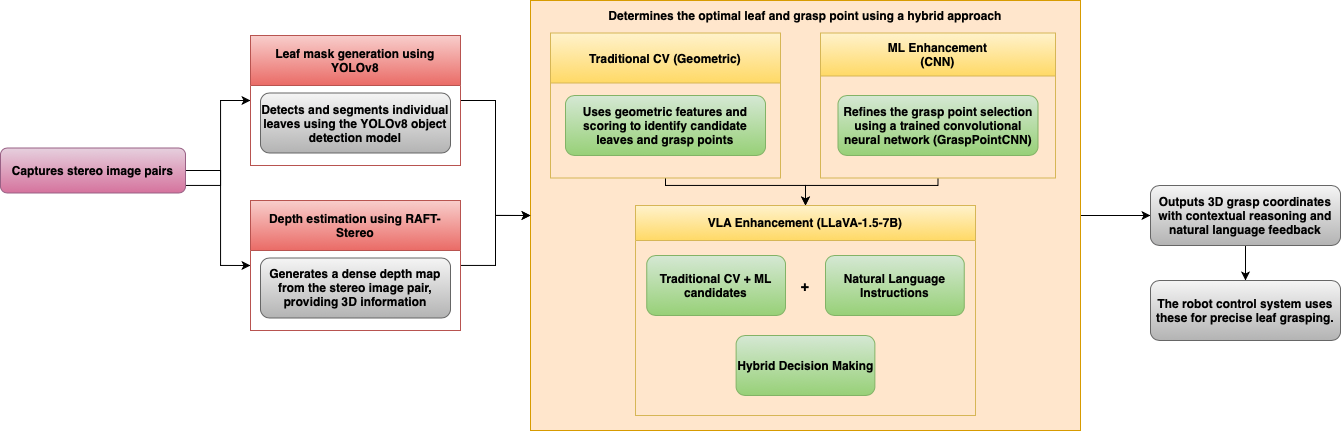

The diagram above was exported from draw.io. Its source (the exported page's mxGraphModel, read from the mxfile embedded in the PNG):
<mxGraphModel dx="2335" dy="924" grid="1" gridSize="10" guides="1" tooltips="1" connect="1" arrows="1" fold="1" page="1" pageScale="1" pageWidth="827" pageHeight="1169" math="0" shadow="0">
  <root>
    <mxCell id="WIyWlLk6GJQsqaUBKTNV-0" />
    <mxCell id="WIyWlLk6GJQsqaUBKTNV-1" parent="WIyWlLk6GJQsqaUBKTNV-0" />
    <mxCell id="LtDvFO2EZ3zTzFg9kbvq-52" style="edgeStyle=orthogonalEdgeStyle;rounded=0;orthogonalLoop=1;jettySize=auto;html=1;entryX=0;entryY=0.5;entryDx=0;entryDy=0;" parent="WIyWlLk6GJQsqaUBKTNV-1" source="LtDvFO2EZ3zTzFg9kbvq-21" target="LtDvFO2EZ3zTzFg9kbvq-34" edge="1">
      <mxGeometry relative="1" as="geometry" />
    </mxCell>
    <mxCell id="LtDvFO2EZ3zTzFg9kbvq-21" value="" style="rounded=0;whiteSpace=wrap;html=1;fillColor=#ffe6cc;strokeColor=#d79b00;" parent="WIyWlLk6GJQsqaUBKTNV-1" vertex="1">
      <mxGeometry x="330" y="180" width="550" height="430" as="geometry" />
    </mxCell>
    <mxCell id="LtDvFO2EZ3zTzFg9kbvq-42" style="edgeStyle=orthogonalEdgeStyle;rounded=0;orthogonalLoop=1;jettySize=auto;html=1;entryX=0;entryY=0.5;entryDx=0;entryDy=0;" parent="WIyWlLk6GJQsqaUBKTNV-1" source="WIyWlLk6GJQsqaUBKTNV-3" edge="1">
      <mxGeometry relative="1" as="geometry">
        <Array as="points">
          <mxPoint x="20" y="365" />
          <mxPoint x="20" y="280" />
        </Array>
        <mxPoint x="50" y="280" as="targetPoint" />
      </mxGeometry>
    </mxCell>
    <mxCell id="BboEiS5WzGvSUYdQNr7f-0" style="edgeStyle=orthogonalEdgeStyle;rounded=0;orthogonalLoop=1;jettySize=auto;html=1;exitX=1;exitY=0.5;exitDx=0;exitDy=0;entryX=0;entryY=0.5;entryDx=0;entryDy=0;" parent="WIyWlLk6GJQsqaUBKTNV-1" source="WIyWlLk6GJQsqaUBKTNV-3" target="LtDvFO2EZ3zTzFg9kbvq-13" edge="1">
      <mxGeometry relative="1" as="geometry">
        <Array as="points">
          <mxPoint x="20" y="350" />
          <mxPoint x="20" y="445" />
        </Array>
      </mxGeometry>
    </mxCell>
    <mxCell id="WIyWlLk6GJQsqaUBKTNV-3" value="&lt;span class=&quot;router-outlet-wrapper ng-tns-c3529453878-0&quot;&gt;&lt;b&gt;Captures stereo image pairs&lt;/b&gt;&lt;/span&gt;" style="rounded=1;whiteSpace=wrap;html=1;fontSize=12;glass=0;strokeWidth=1;shadow=0;fillColor=#e6d0de;strokeColor=#996185;gradientColor=#d5739d;" parent="WIyWlLk6GJQsqaUBKTNV-1" vertex="1">
      <mxGeometry x="-200" y="327.5" width="185" height="45" as="geometry" />
    </mxCell>
    <mxCell id="LtDvFO2EZ3zTzFg9kbvq-46" style="edgeStyle=orthogonalEdgeStyle;rounded=0;orthogonalLoop=1;jettySize=auto;html=1;entryX=0;entryY=0.5;entryDx=0;entryDy=0;" parent="WIyWlLk6GJQsqaUBKTNV-1" source="LtDvFO2EZ3zTzFg9kbvq-13" target="LtDvFO2EZ3zTzFg9kbvq-21" edge="1">
      <mxGeometry relative="1" as="geometry" />
    </mxCell>
    <mxCell id="LtDvFO2EZ3zTzFg9kbvq-13" value="Depth estimation using RAFT-Stereo" style="swimlane;whiteSpace=wrap;html=1;startSize=50;fillColor=#f8cecc;strokeColor=#b85450;gradientColor=#ea6b66;" parent="WIyWlLk6GJQsqaUBKTNV-1" vertex="1">
      <mxGeometry x="50" y="380" width="210" height="130" as="geometry" />
    </mxCell>
    <mxCell id="Z_auiG8KN1z9hTZgBZZR-3" value="&lt;span class=&quot;router-outlet-wrapper ng-tns-c3529453878-0&quot;&gt;&lt;b&gt;Generates a dense depth map from the stereo image pair, providing 3D information&lt;/b&gt;&lt;/span&gt;" style="rounded=1;whiteSpace=wrap;html=1;fillColor=#f5f5f5;gradientColor=#b3b3b3;strokeColor=#666666;" parent="LtDvFO2EZ3zTzFg9kbvq-13" vertex="1">
      <mxGeometry x="10" y="57.5" width="190" height="60" as="geometry" />
    </mxCell>
    <mxCell id="LtDvFO2EZ3zTzFg9kbvq-17" value="&lt;span class=&quot;router-outlet-wrapper ng-tns-c3529453878-0&quot;&gt;&lt;b&gt;Determines the optimal leaf and grasp point using a hybrid approach&lt;/b&gt;&lt;/span&gt;" style="text;html=1;align=center;verticalAlign=middle;whiteSpace=wrap;rounded=0;" parent="WIyWlLk6GJQsqaUBKTNV-1" vertex="1">
      <mxGeometry x="401.25" y="180" width="407.5" height="30" as="geometry" />
    </mxCell>
    <mxCell id="Z_auiG8KN1z9hTZgBZZR-18" style="edgeStyle=orthogonalEdgeStyle;rounded=0;orthogonalLoop=1;jettySize=auto;html=1;exitX=0.5;exitY=1;exitDx=0;exitDy=0;entryX=0.5;entryY=0;entryDx=0;entryDy=0;" parent="WIyWlLk6GJQsqaUBKTNV-1" source="LtDvFO2EZ3zTzFg9kbvq-19" target="Z_auiG8KN1z9hTZgBZZR-15" edge="1">
      <mxGeometry relative="1" as="geometry">
        <Array as="points">
          <mxPoint x="465" y="365" />
          <mxPoint x="605" y="365" />
        </Array>
      </mxGeometry>
    </mxCell>
    <mxCell id="LtDvFO2EZ3zTzFg9kbvq-19" value="Traditional CV (Geometric) " style="swimlane;whiteSpace=wrap;html=1;startSize=50;fillColor=#fff2cc;strokeColor=#d6b656;gradientColor=#ffd966;" parent="WIyWlLk6GJQsqaUBKTNV-1" vertex="1">
      <mxGeometry x="350" y="212.5" width="230" height="145" as="geometry" />
    </mxCell>
    <mxCell id="Z_auiG8KN1z9hTZgBZZR-17" style="edgeStyle=orthogonalEdgeStyle;rounded=0;orthogonalLoop=1;jettySize=auto;html=1;exitX=0.5;exitY=1;exitDx=0;exitDy=0;" parent="WIyWlLk6GJQsqaUBKTNV-1" source="LtDvFO2EZ3zTzFg9kbvq-22" target="Z_auiG8KN1z9hTZgBZZR-15" edge="1">
      <mxGeometry relative="1" as="geometry">
        <Array as="points">
          <mxPoint x="738" y="365" />
          <mxPoint x="605" y="365" />
        </Array>
      </mxGeometry>
    </mxCell>
    <mxCell id="LtDvFO2EZ3zTzFg9kbvq-22" value="&lt;div&gt;ML Enhancement&lt;/div&gt;&lt;div&gt;(CNN)&lt;/div&gt;" style="swimlane;whiteSpace=wrap;html=1;startSize=43;fillColor=#fff2cc;strokeColor=#d6b656;gradientColor=#ffd966;" parent="WIyWlLk6GJQsqaUBKTNV-1" vertex="1">
      <mxGeometry x="620" y="212.5" width="235" height="145" as="geometry" />
    </mxCell>
    <mxCell id="Z_auiG8KN1z9hTZgBZZR-14" value="&lt;span class=&quot;router-outlet-wrapper ng-tns-c3529453878-0&quot;&gt;&lt;b&gt;Refines the grasp point selection using a trained convolutional neural network (GraspPointCNN)&lt;/b&gt;&lt;/span&gt;" style="rounded=1;whiteSpace=wrap;html=1;fillColor=#d5e8d4;gradientColor=#97d077;strokeColor=#82b366;" parent="LtDvFO2EZ3zTzFg9kbvq-22" vertex="1">
      <mxGeometry x="17.5" y="62.5" width="200" height="60" as="geometry" />
    </mxCell>
    <mxCell id="LtDvFO2EZ3zTzFg9kbvq-53" style="edgeStyle=orthogonalEdgeStyle;rounded=0;orthogonalLoop=1;jettySize=auto;html=1;exitX=0.5;exitY=1;exitDx=0;exitDy=0;" parent="WIyWlLk6GJQsqaUBKTNV-1" source="LtDvFO2EZ3zTzFg9kbvq-34" target="LtDvFO2EZ3zTzFg9kbvq-38" edge="1">
      <mxGeometry relative="1" as="geometry" />
    </mxCell>
    <mxCell id="LtDvFO2EZ3zTzFg9kbvq-34" value="&lt;span style=&quot;text-align: start;&quot;&gt;&lt;font&gt;&lt;b&gt;Outputs 3D grasp coordinates with contextual reasoning and natural language feedback&lt;/b&gt;&lt;/font&gt;&lt;/span&gt;" style="rounded=1;whiteSpace=wrap;html=1;fillColor=#f5f5f5;gradientColor=#b3b3b3;strokeColor=#666666;" parent="WIyWlLk6GJQsqaUBKTNV-1" vertex="1">
      <mxGeometry x="950" y="365" width="190" height="60" as="geometry" />
    </mxCell>
    <mxCell id="LtDvFO2EZ3zTzFg9kbvq-38" value="&lt;span class=&quot;router-outlet-wrapper ng-tns-c3529453878-0&quot;&gt;&lt;b&gt;The robot control system uses these for precise leaf grasping.&lt;/b&gt;&lt;/span&gt;" style="rounded=1;whiteSpace=wrap;html=1;fillColor=#f5f5f5;gradientColor=#b3b3b3;strokeColor=#666666;" parent="WIyWlLk6GJQsqaUBKTNV-1" vertex="1">
      <mxGeometry x="950" y="460" width="190" height="60" as="geometry" />
    </mxCell>
    <mxCell id="Z_auiG8KN1z9hTZgBZZR-9" style="edgeStyle=orthogonalEdgeStyle;rounded=0;orthogonalLoop=1;jettySize=auto;html=1;exitX=1;exitY=0.5;exitDx=0;exitDy=0;entryX=0;entryY=0.5;entryDx=0;entryDy=0;" parent="WIyWlLk6GJQsqaUBKTNV-1" source="Z_auiG8KN1z9hTZgBZZR-6" target="LtDvFO2EZ3zTzFg9kbvq-21" edge="1">
      <mxGeometry relative="1" as="geometry" />
    </mxCell>
    <mxCell id="Z_auiG8KN1z9hTZgBZZR-6" value="&lt;span class=&quot;router-outlet-wrapper ng-tns-c3529453878-0&quot;&gt;Leaf mask generation using YOLOv8&lt;/span&gt;" style="swimlane;whiteSpace=wrap;html=1;startSize=50;fillColor=#f8cecc;strokeColor=#b85450;gradientColor=#ea6b66;" parent="WIyWlLk6GJQsqaUBKTNV-1" vertex="1">
      <mxGeometry x="50" y="215" width="210" height="130" as="geometry" />
    </mxCell>
    <mxCell id="Z_auiG8KN1z9hTZgBZZR-7" value="&lt;span class=&quot;router-outlet-wrapper ng-tns-c3529453878-0&quot;&gt;&lt;b&gt;Detects and segments individual leaves using the YOLOv8 object detection model&lt;/b&gt;&lt;/span&gt;" style="rounded=1;whiteSpace=wrap;html=1;fillColor=#f5f5f5;gradientColor=#b3b3b3;strokeColor=#666666;" parent="Z_auiG8KN1z9hTZgBZZR-6" vertex="1">
      <mxGeometry x="10" y="57.5" width="190" height="60" as="geometry" />
    </mxCell>
    <mxCell id="Z_auiG8KN1z9hTZgBZZR-12" value="&lt;span class=&quot;router-outlet-wrapper ng-tns-c3529453878-0&quot;&gt;&lt;b&gt;Uses geometric features and scoring to identify candidate leaves and grasp points&lt;/b&gt;&lt;/span&gt;" style="rounded=1;whiteSpace=wrap;html=1;fillColor=#d5e8d4;gradientColor=#97d077;strokeColor=#82b366;" parent="WIyWlLk6GJQsqaUBKTNV-1" vertex="1">
      <mxGeometry x="365" y="275" width="200" height="60" as="geometry" />
    </mxCell>
    <mxCell id="Z_auiG8KN1z9hTZgBZZR-15" value="&lt;span style=&quot;text-align: start;&quot;&gt;&lt;font&gt;VLA Enhancement&amp;nbsp;&lt;/font&gt;&lt;/span&gt;&lt;span style=&quot;text-align: start;&quot;&gt;&lt;font&gt;(&lt;/font&gt;&lt;/span&gt;&lt;span style=&quot;text-align: start;&quot;&gt;&lt;font&gt;LLaVA-1.5-7B)&lt;/font&gt;&lt;/span&gt;" style="swimlane;whiteSpace=wrap;html=1;startSize=35;fillColor=#fff2cc;strokeColor=#d6b656;gradientColor=#ffd966;" parent="WIyWlLk6GJQsqaUBKTNV-1" vertex="1">
      <mxGeometry x="435" y="385" width="340" height="210" as="geometry" />
    </mxCell>
    <mxCell id="Z_auiG8KN1z9hTZgBZZR-16" value="&lt;span style=&quot;text-align: start;&quot;&gt;&lt;font&gt;&lt;b&gt;Traditional CV + ML candidates&lt;/b&gt;&lt;/font&gt;&lt;/span&gt;" style="rounded=1;whiteSpace=wrap;html=1;fillColor=#d5e8d4;gradientColor=#97d077;strokeColor=#82b366;" parent="Z_auiG8KN1z9hTZgBZZR-15" vertex="1">
      <mxGeometry x="11.25" y="50" width="138.75" height="60" as="geometry" />
    </mxCell>
    <mxCell id="w1FS8bNmrbaluOj6tBYC-1" value="&lt;span style=&quot;text-align: start;&quot;&gt;&lt;font&gt;&lt;b&gt;Natural Language Instructions&lt;/b&gt;&lt;/font&gt;&lt;/span&gt;" style="rounded=1;whiteSpace=wrap;html=1;fillColor=#d5e8d4;gradientColor=#97d077;strokeColor=#82b366;" vertex="1" parent="Z_auiG8KN1z9hTZgBZZR-15">
      <mxGeometry x="190" y="50" width="138.75" height="60" as="geometry" />
    </mxCell>
    <mxCell id="w1FS8bNmrbaluOj6tBYC-2" value="&lt;font style=&quot;font-size: 14px;&quot;&gt;&lt;b&gt;+&lt;/b&gt;&lt;/font&gt;" style="text;html=1;align=center;verticalAlign=middle;whiteSpace=wrap;rounded=0;" vertex="1" parent="Z_auiG8KN1z9hTZgBZZR-15">
      <mxGeometry x="140" y="65" width="60" height="30" as="geometry" />
    </mxCell>
    <mxCell id="w1FS8bNmrbaluOj6tBYC-3" value="&lt;span style=&quot;text-align: start;&quot;&gt;&lt;font&gt;&lt;b&gt;Hybrid Decision Making&lt;/b&gt;&lt;/font&gt;&lt;/span&gt;" style="rounded=1;whiteSpace=wrap;html=1;fillColor=#d5e8d4;gradientColor=#97d077;strokeColor=#82b366;" vertex="1" parent="Z_auiG8KN1z9hTZgBZZR-15">
      <mxGeometry x="100.61999999999999" y="130" width="138.75" height="60" as="geometry" />
    </mxCell>
  </root>
</mxGraphModel>